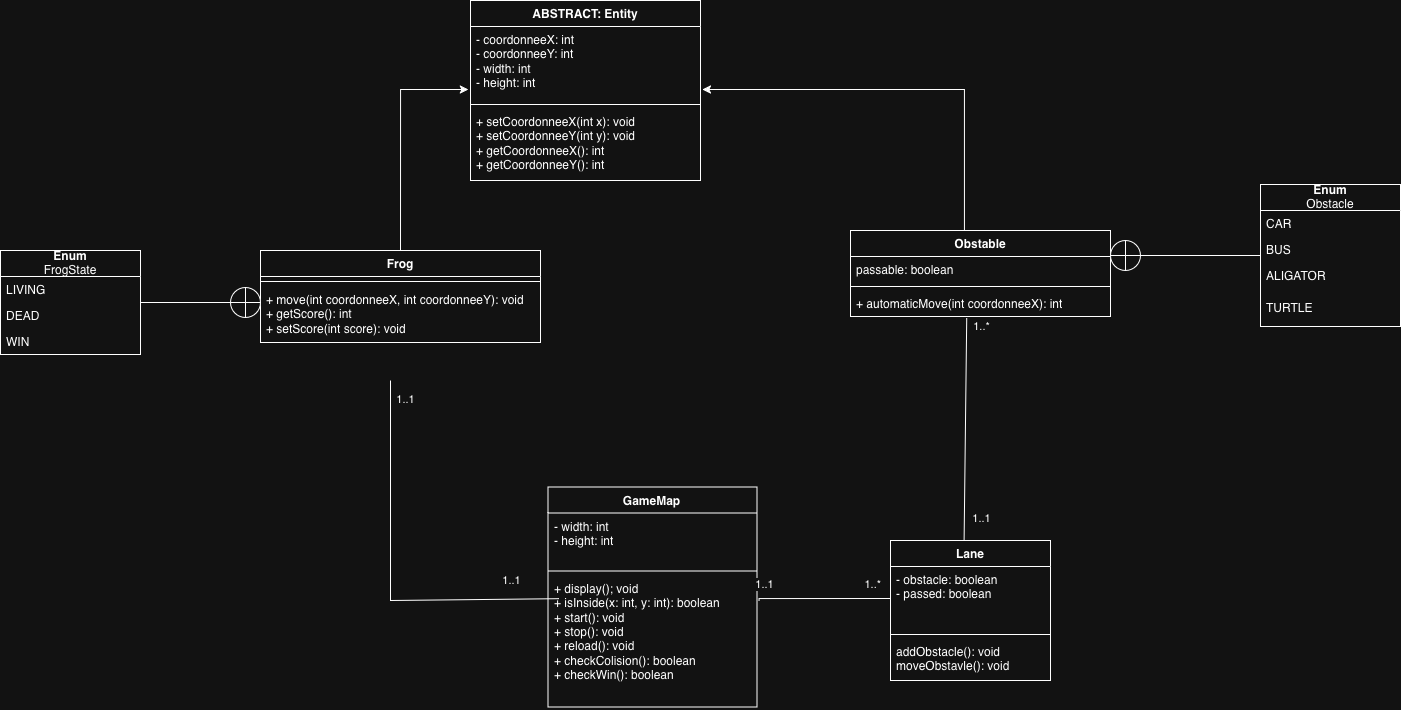

The diagram above was exported from draw.io. Its source (the exported page's mxGraphModel, read from the mxfile embedded in the PNG):
<mxGraphModel dx="1533" dy="955" grid="1" gridSize="10" guides="1" tooltips="1" connect="1" arrows="1" fold="1" page="1" pageScale="1" pageWidth="827" pageHeight="1169" math="0" shadow="0">
  <root>
    <mxCell id="0" />
    <mxCell id="1" parent="0" />
    <mxCell id="Cs-80pQGJ_Ak00iQliwD-1" parent="1" style="swimlane;fontStyle=1;align=center;verticalAlign=top;childLayout=stackLayout;horizontal=1;startSize=26;horizontalStack=0;resizeParent=1;resizeParentMax=0;resizeLast=0;collapsible=1;marginBottom=0;whiteSpace=wrap;html=1;" value="ABSTRACT: Entity" vertex="1">
      <mxGeometry height="180" width="230" x="1170" y="110" as="geometry" />
    </mxCell>
    <mxCell id="Cs-80pQGJ_Ak00iQliwD-2" parent="Cs-80pQGJ_Ak00iQliwD-1" style="text;strokeColor=none;fillColor=none;align=left;verticalAlign=top;spacingLeft=4;spacingRight=4;overflow=hidden;rotatable=0;points=[[0,0.5],[1,0.5]];portConstraint=eastwest;whiteSpace=wrap;html=1;" value="&lt;div&gt;- coordonneeX: int&lt;/div&gt;&lt;div&gt;- coordonneeY: int&lt;/div&gt;&lt;div&gt;- width: int&lt;/div&gt;&lt;div&gt;- height: int&lt;/div&gt;&lt;div&gt;&lt;br&gt;&lt;/div&gt;" vertex="1">
      <mxGeometry height="74" width="230" y="26" as="geometry" />
    </mxCell>
    <mxCell id="Cs-80pQGJ_Ak00iQliwD-3" parent="Cs-80pQGJ_Ak00iQliwD-1" style="line;strokeWidth=1;fillColor=none;align=left;verticalAlign=middle;spacingTop=-1;spacingLeft=3;spacingRight=3;rotatable=0;labelPosition=right;points=[];portConstraint=eastwest;strokeColor=inherit;" value="" vertex="1">
      <mxGeometry height="8" width="230" y="100" as="geometry" />
    </mxCell>
    <mxCell id="Cs-80pQGJ_Ak00iQliwD-4" parent="Cs-80pQGJ_Ak00iQliwD-1" style="text;strokeColor=none;fillColor=none;align=left;verticalAlign=top;spacingLeft=4;spacingRight=4;overflow=hidden;rotatable=0;points=[[0,0.5],[1,0.5]];portConstraint=eastwest;whiteSpace=wrap;html=1;" value="&lt;div&gt;+ setCoordonneeX(int x): void&lt;/div&gt;&lt;div&gt;+ setCoordonneeY(int y): void&lt;/div&gt;&lt;div&gt;+&amp;nbsp;getCoordonneeX(): int&lt;/div&gt;&lt;div&gt;+ getCoordonneeY(): int&lt;/div&gt;" vertex="1">
      <mxGeometry height="72" width="230" y="108" as="geometry" />
    </mxCell>
    <mxCell id="Cs-80pQGJ_Ak00iQliwD-5" parent="1" style="swimlane;fontStyle=1;align=center;verticalAlign=top;childLayout=stackLayout;horizontal=1;startSize=26;horizontalStack=0;resizeParent=1;resizeParentMax=0;resizeLast=0;collapsible=1;marginBottom=0;whiteSpace=wrap;html=1;" value="Frog" vertex="1">
      <mxGeometry height="92" width="280" x="960" y="360" as="geometry" />
    </mxCell>
    <mxCell id="Cs-80pQGJ_Ak00iQliwD-7" parent="Cs-80pQGJ_Ak00iQliwD-5" style="line;strokeWidth=1;fillColor=none;align=left;verticalAlign=middle;spacingTop=-1;spacingLeft=3;spacingRight=3;rotatable=0;labelPosition=right;points=[];portConstraint=eastwest;strokeColor=inherit;" value="" vertex="1">
      <mxGeometry height="10" width="280" y="26" as="geometry" />
    </mxCell>
    <mxCell id="Cs-80pQGJ_Ak00iQliwD-8" parent="Cs-80pQGJ_Ak00iQliwD-5" style="text;strokeColor=none;fillColor=none;align=left;verticalAlign=top;spacingLeft=4;spacingRight=4;overflow=hidden;rotatable=0;points=[[0,0.5],[1,0.5]];portConstraint=eastwest;whiteSpace=wrap;html=1;" value="&lt;div&gt;+ move(int coordonneeX, int coordonneeY): void&lt;/div&gt;&lt;div&gt;+ getScore(): int&lt;/div&gt;&lt;div&gt;+ setScore(int score): void&lt;/div&gt;" vertex="1">
      <mxGeometry height="56" width="280" y="36" as="geometry" />
    </mxCell>
    <mxCell id="Cs-80pQGJ_Ak00iQliwD-9" edge="1" parent="1" source="Cs-80pQGJ_Ak00iQliwD-5" style="edgeStyle=orthogonalEdgeStyle;rounded=0;orthogonalLoop=1;jettySize=auto;html=1;exitX=0.5;exitY=0;exitDx=0;exitDy=0;entryX=-0.009;entryY=0.851;entryDx=0;entryDy=0;entryPerimeter=0;" target="Cs-80pQGJ_Ak00iQliwD-2">
      <mxGeometry relative="1" as="geometry" />
    </mxCell>
    <mxCell id="Cs-80pQGJ_Ak00iQliwD-13" edge="1" parent="1" source="Cs-80pQGJ_Ak00iQliwD-55" style="edgeStyle=orthogonalEdgeStyle;rounded=0;orthogonalLoop=1;jettySize=auto;html=1;entryX=1.008;entryY=0.851;entryDx=0;entryDy=0;entryPerimeter=0;exitX=0.438;exitY=0;exitDx=0;exitDy=0;exitPerimeter=0;" target="Cs-80pQGJ_Ak00iQliwD-2">
      <mxGeometry relative="1" as="geometry">
        <mxPoint x="1894.9565217391305" y="370" as="sourcePoint" />
      </mxGeometry>
    </mxCell>
    <mxCell id="Cs-80pQGJ_Ak00iQliwD-18" edge="1" parent="1" style="endArrow=none;html=1;rounded=0;exitX=-0.017;exitY=0.095;exitDx=0;exitDy=0;exitPerimeter=0;" value="">
      <mxGeometry height="50" relative="1" width="50" as="geometry">
        <Array as="points">
          <mxPoint x="1090" y="710" />
        </Array>
        <mxPoint x="1258.1070000000002" y="708.1799999999997" as="sourcePoint" />
        <mxPoint x="1090" y="490" as="targetPoint" />
      </mxGeometry>
    </mxCell>
    <mxCell id="Cs-80pQGJ_Ak00iQliwD-19" connectable="0" parent="Cs-80pQGJ_Ak00iQliwD-18" style="edgeLabel;html=1;align=center;verticalAlign=middle;resizable=0;points=[];" value="1..1" vertex="1">
      <mxGeometry relative="1" x="0.8761" y="-4" as="geometry">
        <mxPoint x="10" y="-6" as="offset" />
      </mxGeometry>
    </mxCell>
    <mxCell id="Cs-80pQGJ_Ak00iQliwD-20" connectable="0" parent="Cs-80pQGJ_Ak00iQliwD-18" style="edgeLabel;html=1;align=center;verticalAlign=middle;resizable=0;points=[];" value="1..1" vertex="1">
      <mxGeometry relative="1" x="-0.8713" y="-2" as="geometry">
        <mxPoint x="-23" y="-17" as="offset" />
      </mxGeometry>
    </mxCell>
    <mxCell id="Cs-80pQGJ_Ak00iQliwD-21" edge="1" parent="1" source="Cs-80pQGJ_Ak00iQliwD-28" style="endArrow=none;html=1;rounded=0;entryX=0.447;entryY=1.065;entryDx=0;entryDy=0;entryPerimeter=0;exitX=0.46;exitY=-0.002;exitDx=0;exitDy=0;exitPerimeter=0;" target="Cs-80pQGJ_Ak00iQliwD-58" value="">
      <mxGeometry height="50" relative="1" width="50" as="geometry">
        <Array as="points" />
        <mxPoint x="1257" y="810" as="sourcePoint" />
        <mxPoint x="1631.5600000000002" y="431.06399999999996" as="targetPoint" />
      </mxGeometry>
    </mxCell>
    <mxCell id="Cs-80pQGJ_Ak00iQliwD-22" connectable="0" parent="Cs-80pQGJ_Ak00iQliwD-21" style="edgeLabel;html=1;align=center;verticalAlign=middle;resizable=0;points=[];" value="1..*" vertex="1">
      <mxGeometry relative="1" x="0.8761" y="-4" as="geometry">
        <mxPoint x="10" y="-6" as="offset" />
      </mxGeometry>
    </mxCell>
    <mxCell id="Cs-80pQGJ_Ak00iQliwD-23" connectable="0" parent="Cs-80pQGJ_Ak00iQliwD-21" style="edgeLabel;html=1;align=center;verticalAlign=middle;resizable=0;points=[];" value="1..1" vertex="1">
      <mxGeometry relative="1" x="-0.8713" y="-2" as="geometry">
        <mxPoint x="14" y="-8" as="offset" />
      </mxGeometry>
    </mxCell>
    <mxCell id="Cs-80pQGJ_Ak00iQliwD-24" parent="1" style="swimlane;fontStyle=1;align=center;verticalAlign=top;childLayout=stackLayout;horizontal=1;startSize=26;horizontalStack=0;resizeParent=1;resizeParentMax=0;resizeLast=0;collapsible=1;marginBottom=0;whiteSpace=wrap;html=1;" value="GameMap" vertex="1">
      <mxGeometry height="220" width="209" x="1247.5" y="596.5" as="geometry" />
    </mxCell>
    <mxCell id="Cs-80pQGJ_Ak00iQliwD-25" parent="Cs-80pQGJ_Ak00iQliwD-24" style="text;strokeColor=none;fillColor=none;align=left;verticalAlign=top;spacingLeft=4;spacingRight=4;overflow=hidden;rotatable=0;points=[[0,0.5],[1,0.5]];portConstraint=eastwest;whiteSpace=wrap;html=1;" value="&lt;div&gt;- width: int&lt;/div&gt;&lt;div&gt;- height: int&lt;/div&gt;" vertex="1">
      <mxGeometry height="54" width="209" y="26" as="geometry" />
    </mxCell>
    <mxCell id="Cs-80pQGJ_Ak00iQliwD-26" parent="Cs-80pQGJ_Ak00iQliwD-24" style="line;strokeWidth=1;fillColor=none;align=left;verticalAlign=middle;spacingTop=-1;spacingLeft=3;spacingRight=3;rotatable=0;labelPosition=right;points=[];portConstraint=eastwest;strokeColor=inherit;" value="" vertex="1">
      <mxGeometry height="8" width="209" y="80" as="geometry" />
    </mxCell>
    <mxCell id="Cs-80pQGJ_Ak00iQliwD-27" parent="Cs-80pQGJ_Ak00iQliwD-24" style="text;strokeColor=none;fillColor=none;align=left;verticalAlign=top;spacingLeft=4;spacingRight=4;overflow=hidden;rotatable=0;points=[[0,0.5],[1,0.5]];portConstraint=eastwest;whiteSpace=wrap;html=1;" value="&lt;div&gt;+ display(); void&lt;/div&gt;&lt;div&gt;+ isInside(x: int, y: int): boolean&lt;/div&gt;&lt;div&gt;+ start(): void&lt;/div&gt;&lt;div&gt;+ stop(): void&lt;/div&gt;&lt;div&gt;&lt;div&gt;+ reload(): void&lt;/div&gt;&lt;/div&gt;&lt;div&gt;+ checkColision(): boolean&lt;/div&gt;&lt;div&gt;+ checkWin(): boolean&lt;/div&gt;" vertex="1">
      <mxGeometry height="132" width="209" y="88" as="geometry" />
    </mxCell>
    <mxCell id="Cs-80pQGJ_Ak00iQliwD-28" parent="1" style="swimlane;fontStyle=1;align=center;verticalAlign=top;childLayout=stackLayout;horizontal=1;startSize=26;horizontalStack=0;resizeParent=1;resizeParentMax=0;resizeLast=0;collapsible=1;marginBottom=0;whiteSpace=wrap;html=1;" value="Lane" vertex="1">
      <mxGeometry height="140" width="160" x="1590" y="650" as="geometry" />
    </mxCell>
    <mxCell id="Cs-80pQGJ_Ak00iQliwD-29" parent="Cs-80pQGJ_Ak00iQliwD-28" style="text;strokeColor=none;fillColor=none;align=left;verticalAlign=top;spacingLeft=4;spacingRight=4;overflow=hidden;rotatable=0;points=[[0,0.5],[1,0.5]];portConstraint=eastwest;whiteSpace=wrap;html=1;" value="&lt;div&gt;- obstacle: boolean&lt;/div&gt;- passed: boolean" vertex="1">
      <mxGeometry height="64" width="160" y="26" as="geometry" />
    </mxCell>
    <mxCell id="Cs-80pQGJ_Ak00iQliwD-30" parent="Cs-80pQGJ_Ak00iQliwD-28" style="line;strokeWidth=1;fillColor=none;align=left;verticalAlign=middle;spacingTop=-1;spacingLeft=3;spacingRight=3;rotatable=0;labelPosition=right;points=[];portConstraint=eastwest;strokeColor=inherit;" value="" vertex="1">
      <mxGeometry height="8" width="160" y="90" as="geometry" />
    </mxCell>
    <mxCell id="Cs-80pQGJ_Ak00iQliwD-31" parent="Cs-80pQGJ_Ak00iQliwD-28" style="text;strokeColor=none;fillColor=none;align=left;verticalAlign=top;spacingLeft=4;spacingRight=4;overflow=hidden;rotatable=0;points=[[0,0.5],[1,0.5]];portConstraint=eastwest;whiteSpace=wrap;html=1;" value="&lt;div&gt;addObstacle(): void&lt;/div&gt;&lt;div&gt;moveObstavle(): void&lt;/div&gt;" vertex="1">
      <mxGeometry height="42" width="160" y="98" as="geometry" />
    </mxCell>
    <mxCell id="Cs-80pQGJ_Ak00iQliwD-32" edge="1" parent="1" source="Cs-80pQGJ_Ak00iQliwD-27" style="endArrow=none;html=1;edgeStyle=orthogonalEdgeStyle;rounded=0;entryX=0;entryY=0.5;entryDx=0;entryDy=0;exitX=1.01;exitY=0.198;exitDx=0;exitDy=0;exitPerimeter=0;" target="Cs-80pQGJ_Ak00iQliwD-29" value="">
      <mxGeometry relative="1" as="geometry">
        <Array as="points">
          <mxPoint x="1459" y="708" />
        </Array>
        <mxPoint x="1427.5" y="662" as="sourcePoint" />
        <mxPoint x="1587.5" y="662" as="targetPoint" />
      </mxGeometry>
    </mxCell>
    <mxCell id="Cs-80pQGJ_Ak00iQliwD-34" connectable="0" parent="Cs-80pQGJ_Ak00iQliwD-32" style="edgeLabel;resizable=0;html=1;align=right;verticalAlign=bottom;" value="1..*" vertex="1">
      <mxGeometry relative="1" x="1" as="geometry">
        <mxPoint x="-10" y="-6" as="offset" />
      </mxGeometry>
    </mxCell>
    <mxCell id="Cs-80pQGJ_Ak00iQliwD-35" connectable="0" parent="Cs-80pQGJ_Ak00iQliwD-32" style="edgeLabel;html=1;align=center;verticalAlign=middle;resizable=0;points=[];" value="1..1" vertex="1">
      <mxGeometry relative="1" x="-0.8864" y="2" as="geometry">
        <mxPoint y="-13" as="offset" />
      </mxGeometry>
    </mxCell>
    <mxCell id="Cs-80pQGJ_Ak00iQliwD-55" parent="1" style="swimlane;fontStyle=1;align=center;verticalAlign=top;childLayout=stackLayout;horizontal=1;startSize=26;horizontalStack=0;resizeParent=1;resizeParentMax=0;resizeLast=0;collapsible=1;marginBottom=0;whiteSpace=wrap;html=1;" value="Obstable" vertex="1">
      <mxGeometry height="86" width="260" x="1550" y="340" as="geometry" />
    </mxCell>
    <mxCell id="Cs-80pQGJ_Ak00iQliwD-56" parent="Cs-80pQGJ_Ak00iQliwD-55" style="text;strokeColor=none;fillColor=none;align=left;verticalAlign=top;spacingLeft=4;spacingRight=4;overflow=hidden;rotatable=0;points=[[0,0.5],[1,0.5]];portConstraint=eastwest;whiteSpace=wrap;html=1;" value="passable: boolean" vertex="1">
      <mxGeometry height="26" width="260" y="26" as="geometry" />
    </mxCell>
    <mxCell id="Cs-80pQGJ_Ak00iQliwD-57" parent="Cs-80pQGJ_Ak00iQliwD-55" style="line;strokeWidth=1;fillColor=none;align=left;verticalAlign=middle;spacingTop=-1;spacingLeft=3;spacingRight=3;rotatable=0;labelPosition=right;points=[];portConstraint=eastwest;strokeColor=inherit;" value="" vertex="1">
      <mxGeometry height="8" width="260" y="52" as="geometry" />
    </mxCell>
    <mxCell id="Cs-80pQGJ_Ak00iQliwD-58" parent="Cs-80pQGJ_Ak00iQliwD-55" style="text;strokeColor=none;fillColor=none;align=left;verticalAlign=top;spacingLeft=4;spacingRight=4;overflow=hidden;rotatable=0;points=[[0,0.5],[1,0.5]];portConstraint=eastwest;whiteSpace=wrap;html=1;" value="&lt;div&gt;+ automaticMove(int coordonneeX): int&lt;/div&gt;" vertex="1">
      <mxGeometry height="26" width="260" y="60" as="geometry" />
    </mxCell>
    <mxCell id="4MQ7dq1wbTdSMmYxjMQ1-2" parent="1" style="swimlane;fontStyle=0;childLayout=stackLayout;horizontal=1;startSize=26;fillColor=none;horizontalStack=0;resizeParent=1;resizeParentMax=0;resizeLast=0;collapsible=1;marginBottom=0;whiteSpace=wrap;html=1;" value="&lt;div&gt;&lt;b&gt;Enum&lt;/b&gt;&lt;/div&gt;&lt;div&gt;FrogState&lt;/div&gt;" vertex="1">
      <mxGeometry height="104" width="140" x="700" y="360" as="geometry" />
    </mxCell>
    <mxCell id="4MQ7dq1wbTdSMmYxjMQ1-3" parent="4MQ7dq1wbTdSMmYxjMQ1-2" style="text;strokeColor=none;fillColor=none;align=left;verticalAlign=top;spacingLeft=4;spacingRight=4;overflow=hidden;rotatable=0;points=[[0,0.5],[1,0.5]];portConstraint=eastwest;whiteSpace=wrap;html=1;" value="LIVING" vertex="1">
      <mxGeometry height="26" width="140" y="26" as="geometry" />
    </mxCell>
    <mxCell id="4MQ7dq1wbTdSMmYxjMQ1-4" parent="4MQ7dq1wbTdSMmYxjMQ1-2" style="text;strokeColor=none;fillColor=none;align=left;verticalAlign=top;spacingLeft=4;spacingRight=4;overflow=hidden;rotatable=0;points=[[0,0.5],[1,0.5]];portConstraint=eastwest;whiteSpace=wrap;html=1;" value="DEAD" vertex="1">
      <mxGeometry height="26" width="140" y="52" as="geometry" />
    </mxCell>
    <mxCell id="4MQ7dq1wbTdSMmYxjMQ1-5" parent="4MQ7dq1wbTdSMmYxjMQ1-2" style="text;strokeColor=none;fillColor=none;align=left;verticalAlign=top;spacingLeft=4;spacingRight=4;overflow=hidden;rotatable=0;points=[[0,0.5],[1,0.5]];portConstraint=eastwest;whiteSpace=wrap;html=1;" value="WIN" vertex="1">
      <mxGeometry height="26" width="140" y="78" as="geometry" />
    </mxCell>
    <mxCell id="4MQ7dq1wbTdSMmYxjMQ1-7" parent="1" style="verticalLabelPosition=bottom;verticalAlign=top;html=1;shape=mxgraph.flowchart.summing_function;" value="" vertex="1">
      <mxGeometry height="30" width="30" x="930" y="397" as="geometry" />
    </mxCell>
    <mxCell id="4MQ7dq1wbTdSMmYxjMQ1-10" parent="1" style="line;strokeWidth=1;fillColor=none;align=left;verticalAlign=middle;spacingTop=-1;spacingLeft=3;spacingRight=3;rotatable=0;labelPosition=right;points=[];portConstraint=eastwest;strokeColor=inherit;" value="" vertex="1">
      <mxGeometry height="8" width="90" x="840" y="408" as="geometry" />
    </mxCell>
    <mxCell id="4MQ7dq1wbTdSMmYxjMQ1-12" parent="1" style="swimlane;fontStyle=0;childLayout=stackLayout;horizontal=1;startSize=26;fillColor=none;horizontalStack=0;resizeParent=1;resizeParentMax=0;resizeLast=0;collapsible=1;marginBottom=0;whiteSpace=wrap;html=1;" value="&lt;div&gt;&lt;b&gt;Enum&lt;/b&gt;&lt;/div&gt;&lt;div&gt;Obstacle&lt;/div&gt;" vertex="1">
      <mxGeometry height="142" width="140" x="1960" y="294" as="geometry" />
    </mxCell>
    <mxCell id="4MQ7dq1wbTdSMmYxjMQ1-13" parent="4MQ7dq1wbTdSMmYxjMQ1-12" style="text;strokeColor=none;fillColor=none;align=left;verticalAlign=top;spacingLeft=4;spacingRight=4;overflow=hidden;rotatable=0;points=[[0,0.5],[1,0.5]];portConstraint=eastwest;whiteSpace=wrap;html=1;" value="CAR" vertex="1">
      <mxGeometry height="26" width="140" y="26" as="geometry" />
    </mxCell>
    <mxCell id="4MQ7dq1wbTdSMmYxjMQ1-14" parent="4MQ7dq1wbTdSMmYxjMQ1-12" style="text;strokeColor=none;fillColor=none;align=left;verticalAlign=top;spacingLeft=4;spacingRight=4;overflow=hidden;rotatable=0;points=[[0,0.5],[1,0.5]];portConstraint=eastwest;whiteSpace=wrap;html=1;" value="BUS&lt;span style=&quot;white-space: pre;&quot;&gt;&#09;&lt;/span&gt;" vertex="1">
      <mxGeometry height="26" width="140" y="52" as="geometry" />
    </mxCell>
    <mxCell id="4MQ7dq1wbTdSMmYxjMQ1-15" parent="4MQ7dq1wbTdSMmYxjMQ1-12" style="text;strokeColor=none;fillColor=none;align=left;verticalAlign=top;spacingLeft=4;spacingRight=4;overflow=hidden;rotatable=0;points=[[0,0.5],[1,0.5]];portConstraint=eastwest;whiteSpace=wrap;html=1;" value="&lt;div&gt;ALIGATOR&lt;/div&gt;&lt;div&gt;&lt;br&gt;&lt;/div&gt;" vertex="1">
      <mxGeometry height="32" width="140" y="78" as="geometry" />
    </mxCell>
    <mxCell id="4MQ7dq1wbTdSMmYxjMQ1-18" parent="4MQ7dq1wbTdSMmYxjMQ1-12" style="text;strokeColor=none;fillColor=none;align=left;verticalAlign=top;spacingLeft=4;spacingRight=4;overflow=hidden;rotatable=0;points=[[0,0.5],[1,0.5]];portConstraint=eastwest;whiteSpace=wrap;html=1;" value="&lt;div&gt;TURTLE&lt;/div&gt;" vertex="1">
      <mxGeometry height="32" width="140" y="110" as="geometry" />
    </mxCell>
    <mxCell id="4MQ7dq1wbTdSMmYxjMQ1-16" parent="1" style="verticalLabelPosition=bottom;verticalAlign=top;html=1;shape=mxgraph.flowchart.summing_function;" value="" vertex="1">
      <mxGeometry height="30" width="30" x="1810" y="350" as="geometry" />
    </mxCell>
    <mxCell id="4MQ7dq1wbTdSMmYxjMQ1-17" parent="1" style="line;strokeWidth=1;fillColor=none;align=left;verticalAlign=middle;spacingTop=-1;spacingLeft=3;spacingRight=3;rotatable=0;labelPosition=right;points=[];portConstraint=eastwest;strokeColor=inherit;" value="" vertex="1">
      <mxGeometry height="8" width="120" x="1840" y="361" as="geometry" />
    </mxCell>
  </root>
</mxGraphModel>